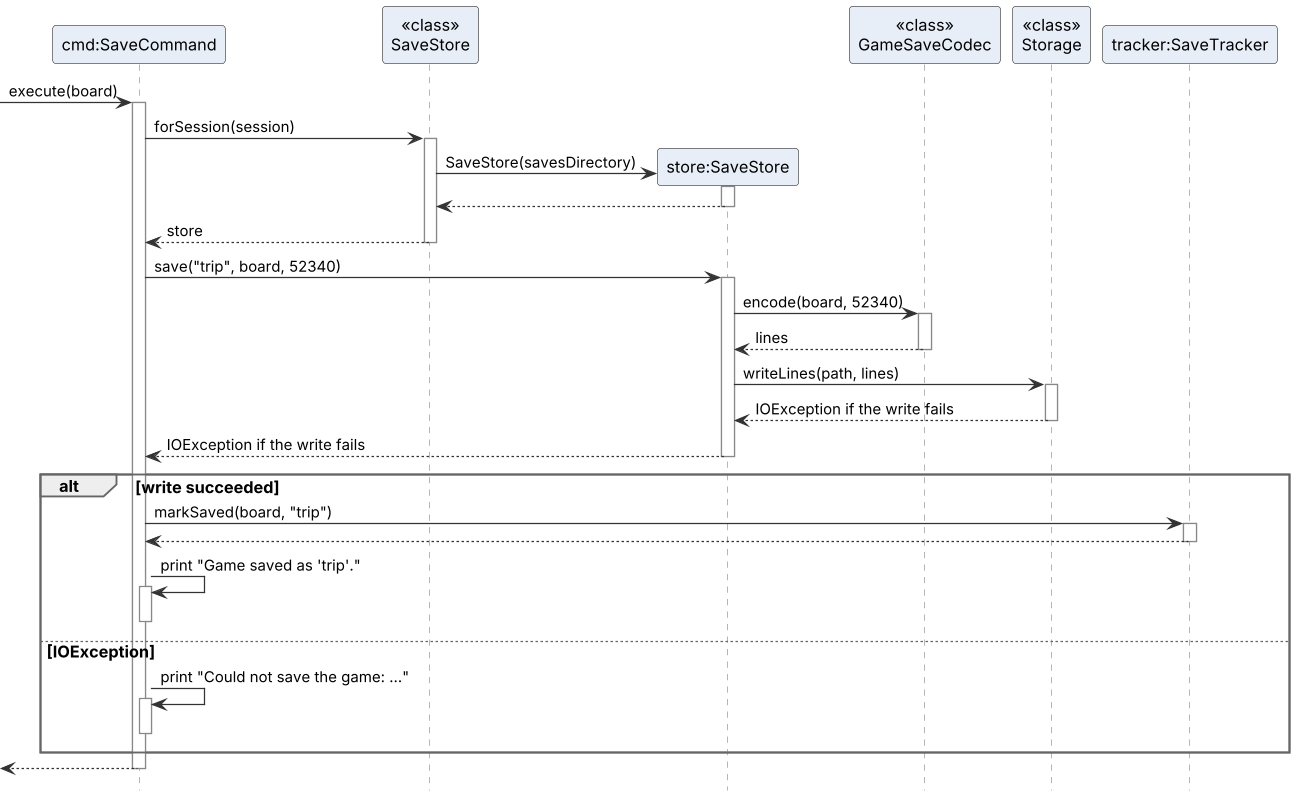

The diagram above was rendered by PlantUML. Its source (embedded in the PNG):
@startuml SaveSequenceDiagram
!include style.puml

participant "cmd:SaveCommand" as cmd
participant "<<class>>\nSaveStore" as SaveStoreClass
participant "store:SaveStore" as store
participant "<<class>>\nGameSaveCodec" as Codec
participant "<<class>>\nStorage" as Storage
participant "tracker:SaveTracker" as tracker

[-> cmd : execute(board)
activate cmd
cmd -> SaveStoreClass : forSession(session)
activate SaveStoreClass
create store
SaveStoreClass -> store : SaveStore(savesDirectory)
activate store
store --> SaveStoreClass
deactivate store
SaveStoreClass --> cmd : store
deactivate SaveStoreClass

cmd -> store : save("trip", board, 52340)
activate store
store -> Codec : encode(board, 52340)
activate Codec
Codec --> store : lines
deactivate Codec
store -> Storage : writeLines(path, lines)
activate Storage
Storage --> store : IOException if the write fails
deactivate Storage
store --> cmd : IOException if the write fails
deactivate store

alt write succeeded
  cmd -> tracker : markSaved(board, "trip")
  activate tracker
  tracker --> cmd
  deactivate tracker
  cmd -> cmd : print "Game saved as 'trip'."
  activate cmd
  deactivate cmd
else IOException
  cmd -> cmd : print "Could not save the game: ..."
  activate cmd
  deactivate cmd
end
[<-- cmd
deactivate cmd
@enduml